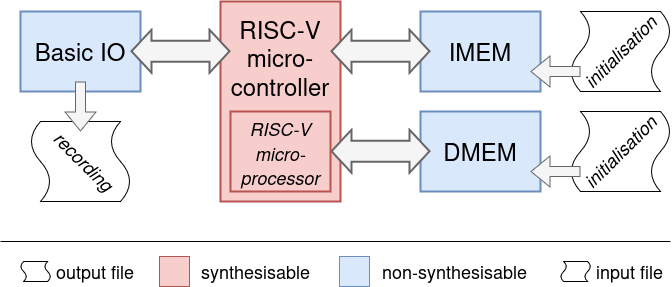

The diagram above was exported from draw.io. Its source (the exported page's mxGraphModel, read from the mxfile embedded in the PNG):
<mxGraphModel dx="1434" dy="797" grid="1" gridSize="10" guides="1" tooltips="1" connect="1" arrows="1" fold="1" page="1" pageScale="1" pageWidth="827" pageHeight="1169" math="0" shadow="0">
  <root>
    <mxCell id="0" />
    <mxCell id="1" parent="0" />
    <mxCell id="2" value="&lt;div&gt;RISC-V&lt;/div&gt;&lt;div&gt;micro-&lt;/div&gt;&lt;div&gt;controller&lt;/div&gt;&lt;div&gt;&lt;font style=&quot;font-size: 19px;&quot;&gt;&lt;br&gt;&lt;/font&gt;&lt;/div&gt;&lt;div&gt;&lt;br&gt;&lt;/div&gt;&lt;div&gt;&lt;br&gt;&lt;/div&gt;" style="rounded=0;whiteSpace=wrap;html=1;fontSize=24;strokeWidth=2;fillColor=#f8cecc;strokeColor=#b85450;" vertex="1" parent="1">
      <mxGeometry x="300" y="40" width="120" height="200" as="geometry" />
    </mxCell>
    <mxCell id="3" value="DMEM" style="rounded=0;whiteSpace=wrap;html=1;fontSize=24;strokeWidth=2;fillColor=#dae8fc;strokeColor=#6c8ebf;" vertex="1" parent="1">
      <mxGeometry x="500" y="150" width="120" height="80" as="geometry" />
    </mxCell>
    <mxCell id="4" value="IMEM" style="rounded=0;whiteSpace=wrap;html=1;fontSize=24;strokeWidth=2;fillColor=#dae8fc;strokeColor=#6c8ebf;" vertex="1" parent="1">
      <mxGeometry x="500" y="50" width="120" height="80" as="geometry" />
    </mxCell>
    <mxCell id="5" value="" style="shape=flexArrow;endArrow=classic;startArrow=classic;html=1;rounded=0;strokeWidth=2;fillColor=#f5f5f5;strokeColor=#666666;width=20;" edge="1" parent="1">
      <mxGeometry width="100" height="100" relative="1" as="geometry">
        <mxPoint x="410" y="89.75999999999999" as="sourcePoint" />
        <mxPoint x="510" y="89.75999999999999" as="targetPoint" />
      </mxGeometry>
    </mxCell>
    <mxCell id="6" value="" style="shape=flexArrow;endArrow=classic;startArrow=classic;html=1;rounded=0;strokeWidth=2;fillColor=#f5f5f5;strokeColor=#666666;width=20;" edge="1" parent="1">
      <mxGeometry width="100" height="100" relative="1" as="geometry">
        <mxPoint x="410" y="189.76" as="sourcePoint" />
        <mxPoint x="510" y="189.76" as="targetPoint" />
      </mxGeometry>
    </mxCell>
    <mxCell id="7" value="Basic IO" style="rounded=0;whiteSpace=wrap;html=1;fontSize=24;strokeWidth=2;fillColor=#dae8fc;strokeColor=#6c8ebf;" vertex="1" parent="1">
      <mxGeometry x="100" y="50" width="120" height="80" as="geometry" />
    </mxCell>
    <mxCell id="8" value="" style="shape=flexArrow;endArrow=classic;startArrow=classic;html=1;rounded=0;strokeWidth=2;fillColor=#f5f5f5;strokeColor=#666666;width=20;" edge="1" parent="1">
      <mxGeometry width="100" height="100" relative="1" as="geometry">
        <mxPoint x="210" y="89.75999999999999" as="sourcePoint" />
        <mxPoint x="310" y="89.75999999999999" as="targetPoint" />
      </mxGeometry>
    </mxCell>
    <mxCell id="9" value="" style="shape=tape;whiteSpace=wrap;html=1;rotation=90;size=0.2;" vertex="1" parent="1">
      <mxGeometry x="120" y="150" width="80" height="100" as="geometry" />
    </mxCell>
    <mxCell id="10" value="" style="shape=flexArrow;endArrow=classic;html=1;rounded=0;fillColor=#f5f5f5;strokeColor=#666666;" edge="1" parent="1">
      <mxGeometry width="50" height="50" relative="1" as="geometry">
        <mxPoint x="160" y="120" as="sourcePoint" />
        <mxPoint x="160" y="170" as="targetPoint" />
      </mxGeometry>
    </mxCell>
    <mxCell id="11" value="" style="shape=tape;whiteSpace=wrap;html=1;rotation=90;size=0.2;flipH=1;" vertex="1" parent="1">
      <mxGeometry x="660" y="40" width="80" height="100" as="geometry" />
    </mxCell>
    <mxCell id="12" value="" style="shape=tape;whiteSpace=wrap;html=1;rotation=90;size=0.2;flipH=1;" vertex="1" parent="1">
      <mxGeometry x="660" y="140" width="80" height="100" as="geometry" />
    </mxCell>
    <mxCell id="13" value="" style="shape=flexArrow;endArrow=classic;html=1;rounded=0;fillColor=#f5f5f5;strokeColor=#666666;" edge="1" parent="1">
      <mxGeometry width="50" height="50" relative="1" as="geometry">
        <mxPoint x="660" y="110" as="sourcePoint" />
        <mxPoint x="610" y="110" as="targetPoint" />
      </mxGeometry>
    </mxCell>
    <mxCell id="14" value="" style="shape=flexArrow;endArrow=classic;html=1;rounded=0;fillColor=#f5f5f5;strokeColor=#666666;" edge="1" parent="1">
      <mxGeometry width="50" height="50" relative="1" as="geometry">
        <mxPoint x="660" y="210" as="sourcePoint" />
        <mxPoint x="610" y="210" as="targetPoint" />
      </mxGeometry>
    </mxCell>
    <mxCell id="15" value="&lt;font style=&quot;font-size: 18px;&quot;&gt;&lt;i&gt;initialisation&lt;/i&gt;&lt;/font&gt;" style="text;html=1;align=center;verticalAlign=middle;whiteSpace=wrap;rounded=0;rotation=315;" vertex="1" parent="1">
      <mxGeometry x="670" y="75" width="60" height="30" as="geometry" />
    </mxCell>
    <mxCell id="16" value="&lt;font style=&quot;font-size: 18px;&quot;&gt;&lt;i&gt;initialisation&lt;/i&gt;&lt;/font&gt;" style="text;html=1;align=center;verticalAlign=middle;whiteSpace=wrap;rounded=0;rotation=315;" vertex="1" parent="1">
      <mxGeometry x="670" y="175" width="60" height="30" as="geometry" />
    </mxCell>
    <mxCell id="17" value="&lt;font style=&quot;font-size: 18px;&quot;&gt;&lt;i&gt;recording&lt;/i&gt;&lt;/font&gt;" style="text;html=1;align=center;verticalAlign=middle;whiteSpace=wrap;rounded=0;rotation=45;" vertex="1" parent="1">
      <mxGeometry x="134" y="185" width="60" height="30" as="geometry" />
    </mxCell>
    <mxCell id="18" value="" style="shape=tape;whiteSpace=wrap;html=1;rotation=90;size=0.2;" vertex="1" parent="1">
      <mxGeometry x="105" y="295" width="20" height="30" as="geometry" />
    </mxCell>
    <mxCell id="19" value="&lt;font style=&quot;font-size: 18px;&quot;&gt;output file&lt;br&gt;&lt;/font&gt;" style="text;html=1;align=left;verticalAlign=middle;whiteSpace=wrap;rounded=0;" vertex="1" parent="1">
      <mxGeometry x="134" y="295" width="96" height="30" as="geometry" />
    </mxCell>
    <mxCell id="20" value="" style="shape=tape;whiteSpace=wrap;html=1;rotation=90;size=0.2;flipH=1;" vertex="1" parent="1">
      <mxGeometry x="645" y="295" width="20" height="30" as="geometry" />
    </mxCell>
    <mxCell id="21" value="&lt;font style=&quot;font-size: 18px;&quot;&gt;input file&lt;br&gt;&lt;/font&gt;" style="text;html=1;align=left;verticalAlign=middle;whiteSpace=wrap;rounded=0;" vertex="1" parent="1">
      <mxGeometry x="674" y="295" width="76" height="30" as="geometry" />
    </mxCell>
    <mxCell id="22" value="" style="rounded=0;whiteSpace=wrap;html=1;fillColor=#f8cecc;strokeColor=#b85450;" vertex="1" parent="1">
      <mxGeometry x="239" y="295" width="30" height="30" as="geometry" />
    </mxCell>
    <mxCell id="23" value="" style="rounded=0;whiteSpace=wrap;html=1;fillColor=#dae8fc;strokeColor=#6c8ebf;" vertex="1" parent="1">
      <mxGeometry x="419" y="295" width="30" height="30" as="geometry" />
    </mxCell>
    <mxCell id="24" value="&lt;font style=&quot;font-size: 18px;&quot;&gt;synthesisable&lt;br&gt;&lt;/font&gt;" style="text;html=1;align=left;verticalAlign=middle;whiteSpace=wrap;rounded=0;" vertex="1" parent="1">
      <mxGeometry x="279" y="295" width="111" height="30" as="geometry" />
    </mxCell>
    <mxCell id="25" value="&lt;font style=&quot;font-size: 18px;&quot;&gt;non-synthesisable&lt;br&gt;&lt;/font&gt;" style="text;html=1;align=left;verticalAlign=middle;whiteSpace=wrap;rounded=0;" vertex="1" parent="1">
      <mxGeometry x="460" y="295" width="154" height="30" as="geometry" />
    </mxCell>
    <mxCell id="26" value="" style="endArrow=none;html=1;rounded=0;" edge="1" parent="1">
      <mxGeometry width="50" height="50" relative="1" as="geometry">
        <mxPoint x="80" y="280" as="sourcePoint" />
        <mxPoint x="750" y="280" as="targetPoint" />
      </mxGeometry>
    </mxCell>
    <mxCell id="27" value="&lt;div style=&quot;line-height: 100%;&quot;&gt;&lt;i&gt;&lt;font style=&quot;font-size: 18px; line-height: 100%;&quot;&gt;RISC-V&lt;/font&gt;&lt;/i&gt;&lt;/div&gt;&lt;div style=&quot;line-height: 100%;&quot;&gt;&lt;i&gt;&lt;font style=&quot;font-size: 18px; line-height: 100%;&quot;&gt;micro-&lt;/font&gt;&lt;/i&gt;&lt;/div&gt;&lt;div style=&quot;line-height: 100%;&quot;&gt;&lt;i&gt;&lt;font style=&quot;font-size: 18px; line-height: 100%;&quot;&gt;processor&lt;/font&gt;&lt;/i&gt;&lt;/div&gt;" style="rounded=0;whiteSpace=wrap;html=1;fontSize=24;strokeWidth=2;fillColor=#f8cecc;strokeColor=#b85450;" vertex="1" parent="1">
      <mxGeometry x="310" y="150" width="100" height="80" as="geometry" />
    </mxCell>
  </root>
</mxGraphModel>